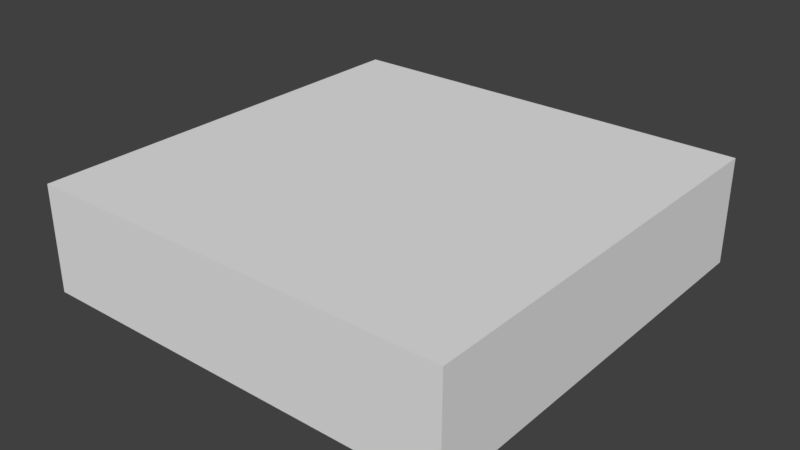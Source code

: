 # Source: basicfloor.blend  (saved by Blender 2.79.0; exported with 4.5.12 LTS)
import bpy
from mathutils import Matrix  # noqa: F401  (used for matrix-valued properties, if any)

bpy.ops.wm.read_factory_settings(use_empty=True)
scene = bpy.context.scene
scene.name = 'Scene'

# ---- collections
col_collection_1 = bpy.data.collections.new('Collection 1'); scene.collection.children.link(col_collection_1)

# ---- world
world_world = bpy.data.worlds.new('World'); scene.world = world_world
world_world.color = (0.05088, 0.05088, 0.05088)
world_world.use_sun_shadow = False
world_world.sun_shadow_jitter_overblur = 0.0
world_world.cycles.sampling_method = 'MANUAL'

# ---- meshes
me_cube_001 = bpy.data.meshes.new('Cube.001')
me_cube_001.from_pydata([(-1.0, -1.0, -1.0), (-1.0, -1.0, 1.0), (-1.0, 1.0, -1.0), (-1.0, 1.0, 1.0), (1.0, -1.0, -1.0), (1.0, -1.0, 1.0), (1.0, 1.0, -1.0), (1.0, 1.0, 1.0)], [], [(0, 1, 3, 2), (2, 3, 7, 6), (6, 7, 5, 4), (4, 5, 1, 0), (2, 6, 4, 0), (7, 3, 1, 5)])
me_cube_001.use_remesh_preserve_volume = False
me_cube_001.use_remesh_preserve_attributes = False
me_cube_001.use_mirror_vertex_groups = False
me_cube_001.update()

# ---- objects
ob_cube = bpy.data.objects.new('Cube', me_cube_001)

# ---- transforms, parenting, visibility, modifiers, constraints
ob_cube.location = (0.0, 0.0, 0.0)
ob_cube.scale = (1.0, 1.0, 0.25)
ob_cube.lineart.crease_threshold = 0.0

# ---- collection membership
col_collection_1.objects.link(ob_cube)

# ---- scene / render settings (as saved in the file)
scene.frame_start = 1; scene.frame_end = 250; scene.frame_set(1)
scene.render.engine = 'BLENDER_EEVEE_NEXT'
scene.render.resolution_percentage = 50
scene.render.dither_intensity = 0.0
scene.cycles.use_denoising = False
scene.cycles.samples = 128
scene.cycles.sampling_pattern = 'TABULATED_SOBOL'
scene.cycles.use_adaptive_sampling = False
scene.cycles.use_light_tree = False
scene.cycles.blur_glossy = 0.0
scene.cycles.sample_clamp_indirect = 0.0
scene.view_settings.view_transform = 'Standard'
bpy.context.view_layer.update()

# ---- added for rendering (the .blend has no active camera and no usable light): camera, sun
cam_auto = bpy.data.cameras.new('AutoCamera')
cam_auto.lens = 50.0
cam_auto.sensor_width = 36.0
cam_auto.clip_end = 1000.0
ob_auto_camera = bpy.data.objects.new('AutoCamera', cam_auto)
scene.collection.objects.link(ob_auto_camera)
ob_auto_camera.location = (2.65751, -3.18901, 2.126)
ob_auto_camera.rotation_euler = (1.09748, -7.21219e-08, 0.694738)
scene.camera = ob_auto_camera
light_auto_sun = bpy.data.lights.new('AutoSun', 'SUN')
light_auto_sun.energy = 3.0
light_auto_sun.angle = 0.0523599
ob_auto_sun = bpy.data.objects.new('AutoSun', light_auto_sun)
scene.collection.objects.link(ob_auto_sun)
ob_auto_sun.rotation_euler = (0.872665, 0.174533, 0.523599)
bpy.context.view_layer.update()
